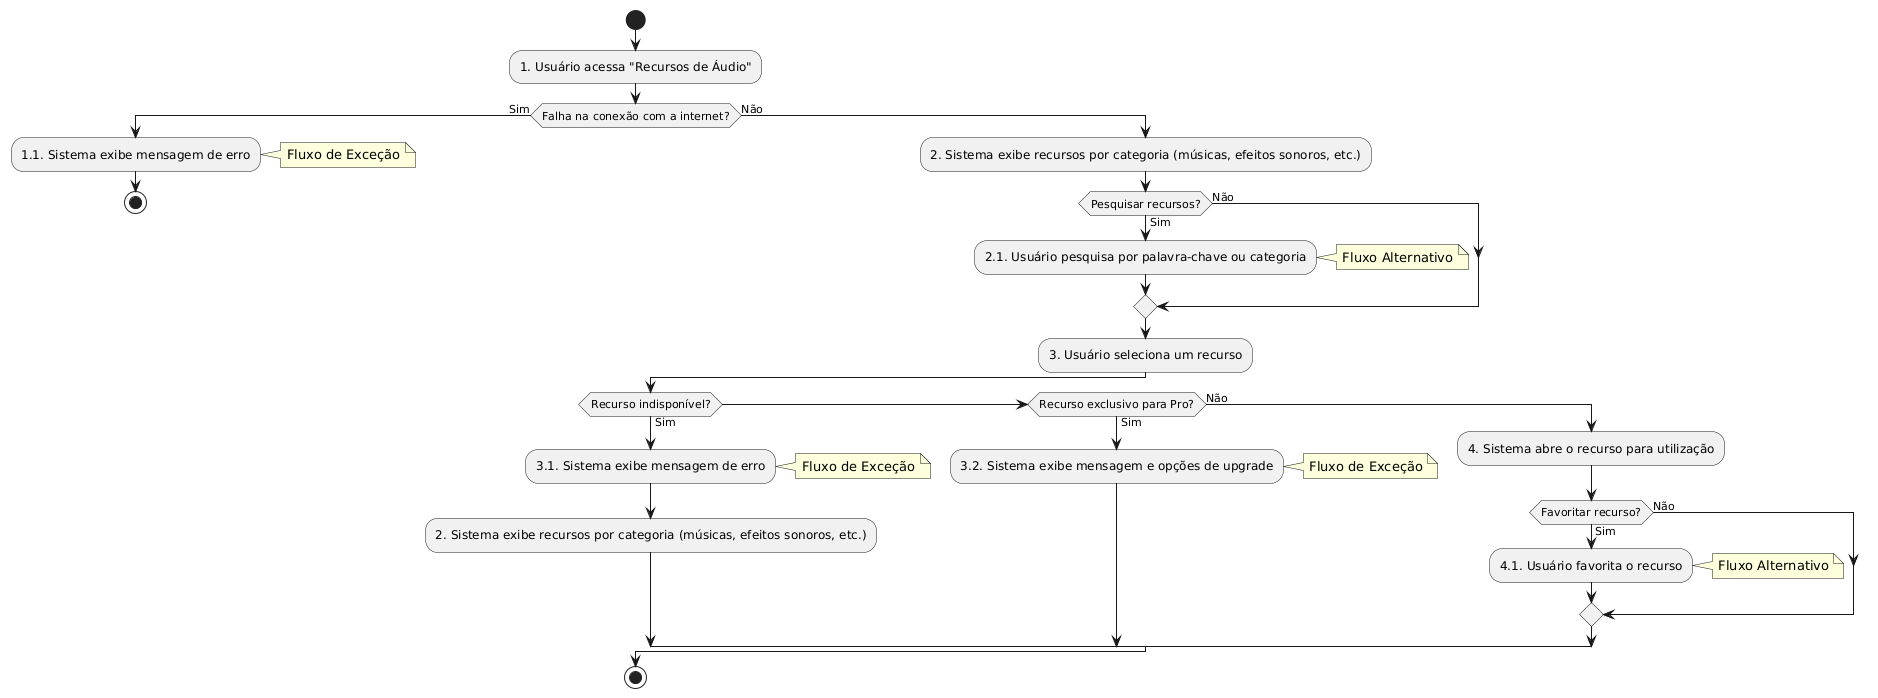

The diagram above was rendered by PlantUML. Its source (embedded in the PNG):
@startuml
start
:1. Usuário acessa "Recursos de Áudio";

if (Falha na conexão com a internet?) then (Sim)
  :1.1. Sistema exibe mensagem de erro;
  note right: Fluxo de Exceção
  stop
else (Não)
  :2. Sistema exibe recursos por categoria (músicas, efeitos sonoros, etc.);

  if (Pesquisar recursos?) then (Sim)
    :2.1. Usuário pesquisa por palavra-chave ou categoria;
    note right: Fluxo Alternativo
  else (Não)
  endif

  :3. Usuário seleciona um recurso;

  if (Recurso indisponível?) then (Sim)
    :3.1. Sistema exibe mensagem de erro;
    note right: Fluxo de Exceção
    :2. Sistema exibe recursos por categoria (músicas, efeitos sonoros, etc.);
  elseif (Recurso exclusivo para Pro?) then (Sim)
    :3.2. Sistema exibe mensagem e opções de upgrade;
    note right: Fluxo de Exceção
  else (Não)
    :4. Sistema abre o recurso para utilização;

    if (Favoritar recurso?) then (Sim)
      :4.1. Usuário favorita o recurso;
      note right: Fluxo Alternativo
    else (Não)
    endif
  endif
endif
stop
@enduml